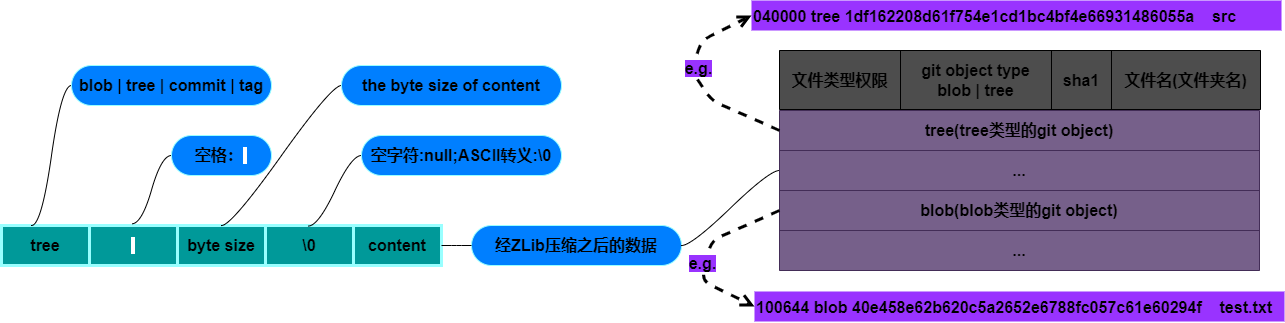

The diagram above was exported from draw.io. Its source (the exported page's mxGraphModel, read from the mxfile embedded in the PNG):
<mxGraphModel dx="1378" dy="945" grid="1" gridSize="10" guides="1" tooltips="1" connect="1" arrows="1" fold="1" page="1" pageScale="1" pageWidth="1400" pageHeight="850" background="none" math="0" shadow="0">
  <root>
    <mxCell id="0" />
    <mxCell id="1" parent="0" />
    <mxCell id="94" value="" style="shape=table;startSize=0;container=1;collapsible=0;childLayout=tableLayout;fillColor=#009999;strokeColor=#99FFFF;strokeWidth=3;" parent="1" vertex="1">
      <mxGeometry x="20" y="245" width="440" height="40" as="geometry" />
    </mxCell>
    <mxCell id="95" value="" style="shape=tableRow;horizontal=0;startSize=0;swimlaneHead=0;swimlaneBody=0;top=0;left=0;bottom=0;right=0;collapsible=0;dropTarget=0;fillColor=none;points=[[0,0.5],[1,0.5]];portConstraint=eastwest;" parent="94" vertex="1">
      <mxGeometry width="440" height="40" as="geometry" />
    </mxCell>
    <mxCell id="96" value="tree" style="shape=partialRectangle;html=1;whiteSpace=wrap;connectable=0;overflow=hidden;fillColor=none;top=0;left=0;bottom=0;right=0;pointerEvents=1;fontSize=16;fontStyle=1" parent="95" vertex="1">
      <mxGeometry width="88" height="40" as="geometry">
        <mxRectangle width="88" height="40" as="alternateBounds" />
      </mxGeometry>
    </mxCell>
    <mxCell id="97" value="&lt;span style=&quot;background-color: rgb(255, 255, 255);&quot;&gt;&amp;nbsp;&lt;/span&gt;" style="shape=partialRectangle;html=1;whiteSpace=wrap;connectable=0;overflow=hidden;fillColor=none;top=0;left=0;bottom=0;right=0;pointerEvents=1;fontSize=16;fontStyle=1" parent="95" vertex="1">
      <mxGeometry x="88" width="88" height="40" as="geometry">
        <mxRectangle width="88" height="40" as="alternateBounds" />
      </mxGeometry>
    </mxCell>
    <mxCell id="98" value="byte size" style="shape=partialRectangle;html=1;whiteSpace=wrap;connectable=0;overflow=hidden;fillColor=none;top=0;left=0;bottom=0;right=0;pointerEvents=1;fontSize=16;fontStyle=1" parent="95" vertex="1">
      <mxGeometry x="176" width="88" height="40" as="geometry">
        <mxRectangle width="88" height="40" as="alternateBounds" />
      </mxGeometry>
    </mxCell>
    <mxCell id="99" value="\0" style="shape=partialRectangle;html=1;whiteSpace=wrap;connectable=0;overflow=hidden;fillColor=none;top=0;left=0;bottom=0;right=0;pointerEvents=1;fontSize=16;fontStyle=1" parent="95" vertex="1">
      <mxGeometry x="264" width="88" height="40" as="geometry">
        <mxRectangle width="88" height="40" as="alternateBounds" />
      </mxGeometry>
    </mxCell>
    <mxCell id="100" value="content" style="shape=partialRectangle;html=1;whiteSpace=wrap;connectable=0;overflow=hidden;fillColor=none;top=0;left=0;bottom=0;right=0;pointerEvents=1;fontSize=16;fontStyle=1" parent="95" vertex="1">
      <mxGeometry x="352" width="88" height="40" as="geometry">
        <mxRectangle width="88" height="40" as="alternateBounds" />
      </mxGeometry>
    </mxCell>
    <mxCell id="110" value="空格：&lt;span style=&quot;background-color: rgb(255, 255, 255);&quot;&gt;&amp;nbsp;&lt;/span&gt;" style="whiteSpace=wrap;html=1;rounded=1;arcSize=50;align=center;verticalAlign=middle;strokeWidth=1;autosize=1;spacing=4;treeFolding=1;treeMoving=1;newEdgeStyle={&quot;edgeStyle&quot;:&quot;entityRelationEdgeStyle&quot;,&quot;startArrow&quot;:&quot;none&quot;,&quot;endArrow&quot;:&quot;none&quot;,&quot;segment&quot;:10,&quot;curved&quot;:1,&quot;sourcePerimeterSpacing&quot;:0,&quot;targetPerimeterSpacing&quot;:0};shadow=0;strokeColor=#99FFFF;fontSize=16;fillColor=#007FFF;fontStyle=1" parent="1" vertex="1">
      <mxGeometry x="190" y="155" width="100" height="40" as="geometry" />
    </mxCell>
    <mxCell id="111" value="" style="edgeStyle=entityRelationEdgeStyle;startArrow=none;endArrow=none;segment=10;curved=1;sourcePerimeterSpacing=0;targetPerimeterSpacing=0;fontSize=16;exitX=0.296;exitY=-0.042;exitDx=0;exitDy=0;exitPerimeter=0;" parent="1" source="95" target="110" edge="1">
      <mxGeometry relative="1" as="geometry">
        <mxPoint x="280" y="185" as="sourcePoint" />
      </mxGeometry>
    </mxCell>
    <mxCell id="113" value="the byte size of content" style="whiteSpace=wrap;html=1;rounded=1;arcSize=50;align=center;verticalAlign=middle;strokeWidth=1;autosize=1;spacing=4;treeFolding=1;treeMoving=1;newEdgeStyle={&quot;edgeStyle&quot;:&quot;entityRelationEdgeStyle&quot;,&quot;startArrow&quot;:&quot;none&quot;,&quot;endArrow&quot;:&quot;none&quot;,&quot;segment&quot;:10,&quot;curved&quot;:1,&quot;sourcePerimeterSpacing&quot;:0,&quot;targetPerimeterSpacing&quot;:0};shadow=0;strokeColor=#99FFFF;fontSize=16;fillColor=#007FFF;fontStyle=1" parent="1" vertex="1">
      <mxGeometry x="360" y="85" width="220" height="40" as="geometry" />
    </mxCell>
    <mxCell id="114" value="" style="edgeStyle=entityRelationEdgeStyle;startArrow=none;endArrow=none;segment=10;curved=1;sourcePerimeterSpacing=0;targetPerimeterSpacing=0;fontSize=16;entryX=0;entryY=0.5;entryDx=0;entryDy=0;exitX=0.5;exitY=0;exitDx=0;exitDy=0;" parent="1" source="94" target="113" edge="1">
      <mxGeometry relative="1" as="geometry">
        <mxPoint x="160" y="165" as="sourcePoint" />
        <mxPoint x="140" y="155" as="targetPoint" />
      </mxGeometry>
    </mxCell>
    <mxCell id="117" value="&lt;div style=&quot;text-align: -webkit-left;&quot;&gt;&lt;span style=&quot;background-color: initial;&quot;&gt;空字符:null;&lt;/span&gt;&lt;span style=&quot;background-color: initial;&quot;&gt;ASCII转义:\0&lt;/span&gt;&lt;/div&gt;" style="whiteSpace=wrap;html=1;rounded=1;arcSize=50;align=center;verticalAlign=middle;strokeWidth=1;autosize=1;spacing=4;treeFolding=1;treeMoving=1;newEdgeStyle={&quot;edgeStyle&quot;:&quot;entityRelationEdgeStyle&quot;,&quot;startArrow&quot;:&quot;none&quot;,&quot;endArrow&quot;:&quot;none&quot;,&quot;segment&quot;:10,&quot;curved&quot;:1,&quot;sourcePerimeterSpacing&quot;:0,&quot;targetPerimeterSpacing&quot;:0};shadow=0;strokeColor=#99FFFF;fontSize=16;fillColor=#007FFF;fontStyle=1" parent="1" vertex="1">
      <mxGeometry x="380" y="155" width="200" height="40" as="geometry" />
    </mxCell>
    <mxCell id="118" value="" style="edgeStyle=entityRelationEdgeStyle;startArrow=none;endArrow=none;segment=10;curved=1;sourcePerimeterSpacing=0;targetPerimeterSpacing=0;fontSize=16;exitX=0.697;exitY=0.014;exitDx=0;exitDy=0;exitPerimeter=0;" parent="1" source="94" target="117" edge="1">
      <mxGeometry relative="1" as="geometry">
        <mxPoint x="338.4399999999998" y="230" as="sourcePoint" />
      </mxGeometry>
    </mxCell>
    <mxCell id="119" value="blob | tree | commit | tag" style="whiteSpace=wrap;html=1;rounded=1;arcSize=50;align=center;verticalAlign=middle;strokeWidth=1;autosize=1;spacing=4;treeFolding=1;treeMoving=1;newEdgeStyle={&quot;edgeStyle&quot;:&quot;entityRelationEdgeStyle&quot;,&quot;startArrow&quot;:&quot;none&quot;,&quot;endArrow&quot;:&quot;none&quot;,&quot;segment&quot;:10,&quot;curved&quot;:1,&quot;sourcePerimeterSpacing&quot;:0,&quot;targetPerimeterSpacing&quot;:0};shadow=0;strokeColor=#99FFFF;fontSize=16;fillColor=#007FFF;fontStyle=1" parent="1" vertex="1">
      <mxGeometry x="90" y="85" width="200" height="40" as="geometry" />
    </mxCell>
    <mxCell id="120" value="" style="edgeStyle=entityRelationEdgeStyle;startArrow=none;endArrow=none;segment=10;curved=1;sourcePerimeterSpacing=0;targetPerimeterSpacing=0;fontSize=16;entryX=0;entryY=0.5;entryDx=0;entryDy=0;exitX=0.5;exitY=0;exitDx=0;exitDy=0;" parent="1" target="119" edge="1">
      <mxGeometry relative="1" as="geometry">
        <mxPoint x="50" y="245" as="sourcePoint" />
        <mxPoint x="-50" y="155" as="targetPoint" />
      </mxGeometry>
    </mxCell>
    <mxCell id="121" value="&lt;div style=&quot;text-align: -webkit-left;&quot;&gt;经ZLib压缩之后的数据&lt;/div&gt;" style="whiteSpace=wrap;html=1;rounded=1;arcSize=50;align=center;verticalAlign=middle;strokeWidth=1;autosize=1;spacing=4;treeFolding=1;treeMoving=1;newEdgeStyle={&quot;edgeStyle&quot;:&quot;entityRelationEdgeStyle&quot;,&quot;startArrow&quot;:&quot;none&quot;,&quot;endArrow&quot;:&quot;none&quot;,&quot;segment&quot;:10,&quot;curved&quot;:1,&quot;sourcePerimeterSpacing&quot;:0,&quot;targetPerimeterSpacing&quot;:0};shadow=0;strokeColor=#99FFFF;fontSize=16;fillColor=#007FFF;fontStyle=1" parent="1" vertex="1">
      <mxGeometry x="490" y="245" width="210" height="40" as="geometry" />
    </mxCell>
    <mxCell id="122" value="" style="edgeStyle=entityRelationEdgeStyle;startArrow=none;endArrow=none;segment=10;curved=1;sourcePerimeterSpacing=0;targetPerimeterSpacing=0;fontSize=16;" parent="1" target="121" edge="1">
      <mxGeometry relative="1" as="geometry">
        <mxPoint x="460" y="265" as="sourcePoint" />
      </mxGeometry>
    </mxCell>
    <mxCell id="129" value="" style="shape=table;startSize=0;container=1;collapsible=0;childLayout=tableLayout;fillColor=#76608a;fontColor=#ffffff;strokeColor=#432D57;" parent="1" vertex="1">
      <mxGeometry x="798" y="130" width="480" height="160" as="geometry" />
    </mxCell>
    <mxCell id="130" value="" style="shape=tableRow;horizontal=0;startSize=0;swimlaneHead=0;swimlaneBody=0;top=0;left=0;bottom=0;right=0;collapsible=0;dropTarget=0;fillColor=none;points=[[0,0.5],[1,0.5]];portConstraint=eastwest;" parent="129" vertex="1">
      <mxGeometry width="480" height="40" as="geometry" />
    </mxCell>
    <mxCell id="131" value="tree(tree类型的git object)" style="shape=partialRectangle;html=1;whiteSpace=wrap;connectable=0;overflow=hidden;fillColor=none;top=0;left=0;bottom=0;right=0;pointerEvents=1;fontSize=16;fontStyle=1" parent="130" vertex="1">
      <mxGeometry width="480" height="40" as="geometry">
        <mxRectangle width="480" height="40" as="alternateBounds" />
      </mxGeometry>
    </mxCell>
    <mxCell id="132" value="" style="shape=tableRow;horizontal=0;startSize=0;swimlaneHead=0;swimlaneBody=0;top=0;left=0;bottom=0;right=0;collapsible=0;dropTarget=0;fillColor=none;points=[[0,0.5],[1,0.5]];portConstraint=eastwest;" parent="129" vertex="1">
      <mxGeometry y="40" width="480" height="40" as="geometry" />
    </mxCell>
    <mxCell id="133" value="..." style="shape=partialRectangle;html=1;whiteSpace=wrap;connectable=0;overflow=hidden;fillColor=none;top=0;left=0;bottom=0;right=0;pointerEvents=1;fontSize=16;fontStyle=1" parent="132" vertex="1">
      <mxGeometry width="480" height="40" as="geometry">
        <mxRectangle width="480" height="40" as="alternateBounds" />
      </mxGeometry>
    </mxCell>
    <mxCell id="155" style="shape=tableRow;horizontal=0;startSize=0;swimlaneHead=0;swimlaneBody=0;top=0;left=0;bottom=0;right=0;collapsible=0;dropTarget=0;fillColor=none;points=[[0,0.5],[1,0.5]];portConstraint=eastwest;" vertex="1" parent="129">
      <mxGeometry y="80" width="480" height="40" as="geometry" />
    </mxCell>
    <mxCell id="156" value="blob(blob类型的git object)" style="shape=partialRectangle;html=1;whiteSpace=wrap;connectable=0;overflow=hidden;fillColor=none;top=0;left=0;bottom=0;right=0;pointerEvents=1;fontSize=16;fontStyle=1" vertex="1" parent="155">
      <mxGeometry width="480" height="40" as="geometry">
        <mxRectangle width="480" height="40" as="alternateBounds" />
      </mxGeometry>
    </mxCell>
    <mxCell id="157" style="shape=tableRow;horizontal=0;startSize=0;swimlaneHead=0;swimlaneBody=0;top=0;left=0;bottom=0;right=0;collapsible=0;dropTarget=0;fillColor=none;points=[[0,0.5],[1,0.5]];portConstraint=eastwest;" vertex="1" parent="129">
      <mxGeometry y="120" width="480" height="40" as="geometry" />
    </mxCell>
    <mxCell id="158" value="..." style="shape=partialRectangle;html=1;whiteSpace=wrap;connectable=0;overflow=hidden;fillColor=none;top=0;left=0;bottom=0;right=0;pointerEvents=1;fontSize=16;fontStyle=1" vertex="1" parent="157">
      <mxGeometry width="480" height="40" as="geometry">
        <mxRectangle width="480" height="40" as="alternateBounds" />
      </mxGeometry>
    </mxCell>
    <mxCell id="154" value="" style="edgeStyle=entityRelationEdgeStyle;startArrow=none;endArrow=none;segment=10;curved=1;sourcePerimeterSpacing=0;targetPerimeterSpacing=0;fontSize=16;exitX=1;exitY=0.5;exitDx=0;exitDy=0;entryX=0;entryY=0.5;entryDx=0;entryDy=0;" parent="1" source="121" target="132" edge="1">
      <mxGeometry relative="1" as="geometry">
        <mxPoint x="470" y="220" as="sourcePoint" />
        <mxPoint x="530" y="220" as="targetPoint" />
      </mxGeometry>
    </mxCell>
    <mxCell id="166" value="" style="shape=table;startSize=0;container=1;collapsible=0;childLayout=tableLayout;fillColor=#4D4D4D;" vertex="1" parent="1">
      <mxGeometry x="798" y="70" width="481" height="59" as="geometry" />
    </mxCell>
    <mxCell id="167" value="" style="shape=tableRow;horizontal=0;startSize=0;swimlaneHead=0;swimlaneBody=0;top=0;left=0;bottom=0;right=0;collapsible=0;dropTarget=0;fillColor=none;points=[[0,0.5],[1,0.5]];portConstraint=eastwest;" vertex="1" parent="166">
      <mxGeometry width="481" height="59" as="geometry" />
    </mxCell>
    <mxCell id="168" value="文件类型权限" style="shape=partialRectangle;html=1;whiteSpace=wrap;connectable=0;overflow=hidden;fillColor=none;top=0;left=0;bottom=0;right=0;pointerEvents=1;fontSize=16;fontStyle=1" vertex="1" parent="167">
      <mxGeometry width="121" height="59" as="geometry">
        <mxRectangle width="121" height="59" as="alternateBounds" />
      </mxGeometry>
    </mxCell>
    <mxCell id="169" value="git object type&lt;br style=&quot;font-size: 16px;&quot;&gt;blob | tree" style="shape=partialRectangle;html=1;whiteSpace=wrap;connectable=0;overflow=hidden;fillColor=none;top=0;left=0;bottom=0;right=0;pointerEvents=1;fontSize=16;fontStyle=1" vertex="1" parent="167">
      <mxGeometry x="121" width="151" height="59" as="geometry">
        <mxRectangle width="151" height="59" as="alternateBounds" />
      </mxGeometry>
    </mxCell>
    <mxCell id="170" value="sha1" style="shape=partialRectangle;html=1;whiteSpace=wrap;connectable=0;overflow=hidden;fillColor=none;top=0;left=0;bottom=0;right=0;pointerEvents=1;fontSize=16;fontStyle=1" vertex="1" parent="167">
      <mxGeometry x="272" width="60" height="59" as="geometry">
        <mxRectangle width="60" height="59" as="alternateBounds" />
      </mxGeometry>
    </mxCell>
    <mxCell id="171" value="文件名(文件夹名)" style="shape=partialRectangle;html=1;whiteSpace=wrap;connectable=0;overflow=hidden;fillColor=none;top=0;left=0;bottom=0;right=0;pointerEvents=1;fontSize=16;fontStyle=1" vertex="1" parent="167">
      <mxGeometry x="332" width="149" height="59" as="geometry">
        <mxRectangle width="149" height="59" as="alternateBounds" />
      </mxGeometry>
    </mxCell>
    <mxCell id="172" value="100644 blob 40e458e62b620c5a2652e6788fc057c61e60294f&amp;nbsp; &amp;nbsp; test.txt&lt;br&gt;" style="text;whiteSpace=wrap;html=1;fontSize=16;fillColor=#9933FF;fontStyle=1" vertex="1" parent="1">
      <mxGeometry x="773" y="311" width="530" height="30" as="geometry" />
    </mxCell>
    <mxCell id="173" value="040000 tree 1df162208d61f754e1cd1bc4bf4e66931486055a&amp;nbsp; &amp;nbsp; src" style="text;whiteSpace=wrap;html=1;fontSize=16;fontStyle=1;fillColor=#9933FF;" vertex="1" parent="1">
      <mxGeometry x="770" y="20" width="530" height="30" as="geometry" />
    </mxCell>
    <mxCell id="176" value="&lt;b style=&quot;background-color: rgb(153, 51, 255);&quot;&gt;e.g.&lt;/b&gt;" style="endArrow=open;startArrow=none;endFill=0;startFill=0;endSize=8;html=1;verticalAlign=bottom;dashed=1;labelBackgroundColor=none;fontSize=16;entryX=0;entryY=0.5;entryDx=0;entryDy=0;exitX=0;exitY=0.5;exitDx=0;exitDy=0;strokeWidth=3;" edge="1" parent="1" source="130" target="173">
      <mxGeometry width="160" relative="1" as="geometry">
        <mxPoint x="610" y="160" as="sourcePoint" />
        <mxPoint x="770" y="160" as="targetPoint" />
        <Array as="points">
          <mxPoint x="730" y="120" />
          <mxPoint x="710" y="90" />
          <mxPoint x="720" y="60" />
        </Array>
      </mxGeometry>
    </mxCell>
    <mxCell id="177" value="&lt;b style=&quot;background-color: rgb(153, 51, 255);&quot;&gt;e.g.&lt;/b&gt;" style="endArrow=open;startArrow=none;endFill=0;startFill=0;endSize=8;html=1;verticalAlign=bottom;dashed=1;labelBackgroundColor=none;fontSize=16;entryX=0;entryY=0.5;entryDx=0;entryDy=0;exitX=0;exitY=0.5;exitDx=0;exitDy=0;strokeWidth=3;" edge="1" parent="1" source="155" target="172">
      <mxGeometry x="0.2794" width="160" relative="1" as="geometry">
        <mxPoint x="808" y="160" as="sourcePoint" />
        <mxPoint x="780" y="45" as="targetPoint" />
        <Array as="points">
          <mxPoint x="730" y="260" />
          <mxPoint x="720" y="300" />
        </Array>
        <mxPoint as="offset" />
      </mxGeometry>
    </mxCell>
  </root>
</mxGraphModel>